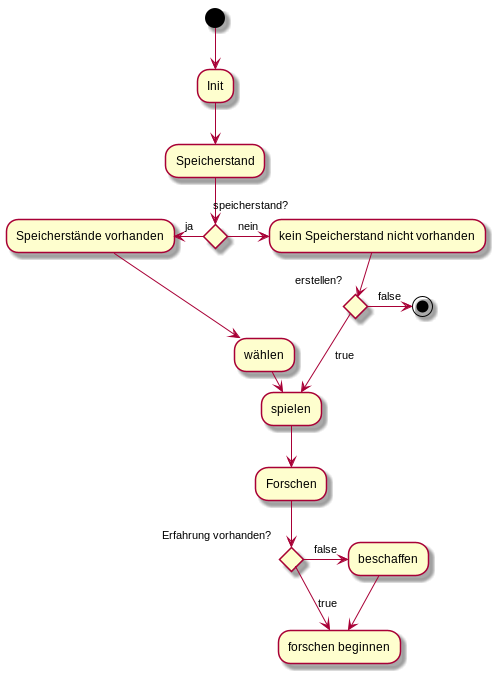

The diagram above was rendered by PlantUML. Its source (embedded in the PNG):
@startuml
(*)-down> Init
-down> Speicherstand
if "speicherstand?" then
-left> [ja] "Speicherstände vorhanden"
-down> "wählen"
-right> "spielen"
else
-right> [nein] "kein Speicherstand nicht vorhanden"
if "erstellen?" then
-right> [false] (*)
else
-down> [true] "spielen"

-down> "Forschen"
if "Erfahrung vorhanden?"
-down> [true] "forschen beginnen"
else
-right> [false] "beschaffen"
-down> "forschen beginnen"

endif
@enduml